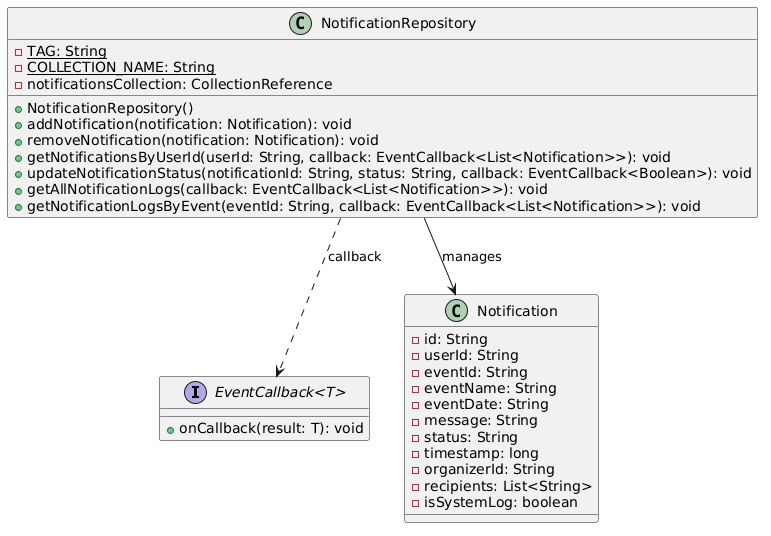

The diagram above was rendered by PlantUML. Its source (embedded in the PNG):
@startuml
interface "EventCallback<T>" {
  + onCallback(result: T): void
}

class Notification {
  - id: String
  - userId: String
  - eventId: String
  - eventName: String
  - eventDate: String
  - message: String
  - status: String
  - timestamp: long
  - organizerId: String
  - recipients: List<String>
  - isSystemLog: boolean
}

class NotificationRepository {
  - TAG: String {static}
  - COLLECTION_NAME: String {static}
  - notificationsCollection: CollectionReference

  + NotificationRepository()
  + addNotification(notification: Notification): void
  + removeNotification(notification: Notification): void
  + getNotificationsByUserId(userId: String, callback: EventCallback<List<Notification>>): void
  + updateNotificationStatus(notificationId: String, status: String, callback: EventCallback<Boolean>): void
  + getAllNotificationLogs(callback: EventCallback<List<Notification>>): void
  + getNotificationLogsByEvent(eventId: String, callback: EventCallback<List<Notification>>): void
}

NotificationRepository --> Notification : manages
NotificationRepository ..> "EventCallback<T>" : callback
@enduml